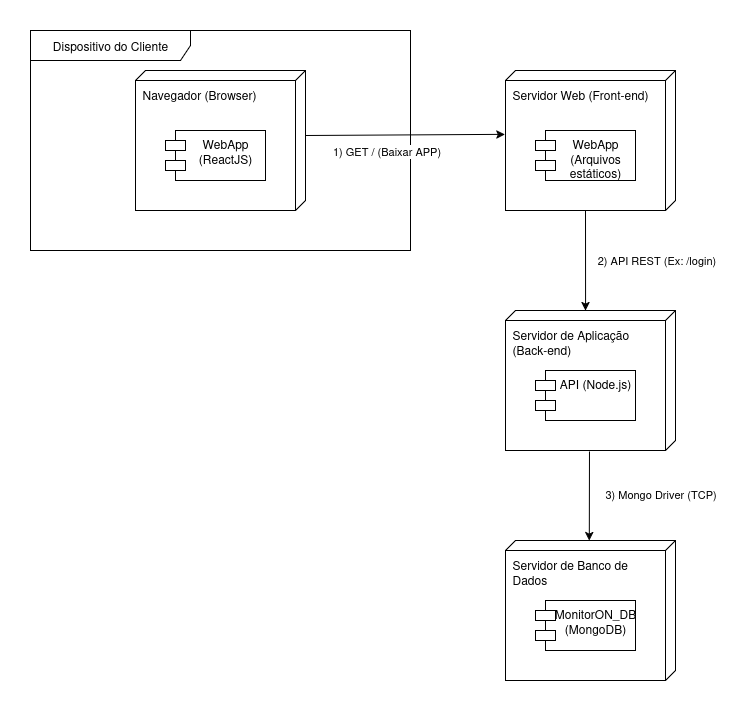

The diagram above was exported from draw.io. Its source (the exported page's mxGraphModel, read from the mxfile embedded in the PNG):
<mxGraphModel dx="3179" dy="1087" grid="1" gridSize="10" guides="1" tooltips="1" connect="1" arrows="1" fold="1" page="1" pageScale="1" pageWidth="827" pageHeight="1169" math="0" shadow="0">
  <root>
    <mxCell id="0" />
    <mxCell id="1" parent="0" />
    <mxCell id="2" value="Navegador (Browser)" style="verticalAlign=top;align=left;shape=cube;size=10;direction=south;fontStyle=0;html=1;boundedLbl=1;spacingLeft=5;whiteSpace=wrap;" vertex="1" parent="1">
      <mxGeometry x="-600" y="80" width="170" height="140" as="geometry" />
    </mxCell>
    <mxCell id="3" value="WebApp (ReactJS)" style="shape=module;align=left;spacingLeft=20;align=center;verticalAlign=top;whiteSpace=wrap;html=1;" vertex="1" parent="2">
      <mxGeometry x="30" y="60" width="100" height="50" as="geometry" />
    </mxCell>
    <mxCell id="4" value="Servidor Web (Front-end)" style="verticalAlign=top;align=left;shape=cube;size=10;direction=south;fontStyle=0;html=1;boundedLbl=1;spacingLeft=5;whiteSpace=wrap;" vertex="1" parent="1">
      <mxGeometry x="-230" y="80" width="170" height="140" as="geometry" />
    </mxCell>
    <mxCell id="5" value="WebApp (Arquivos estáticos)" style="shape=module;align=left;spacingLeft=20;align=center;verticalAlign=top;whiteSpace=wrap;html=1;" vertex="1" parent="4">
      <mxGeometry x="30" y="60" width="100" height="50" as="geometry" />
    </mxCell>
    <mxCell id="6" value="Servidor de Aplicação (Back-end)" style="verticalAlign=top;align=left;shape=cube;size=10;direction=south;fontStyle=0;html=1;boundedLbl=1;spacingLeft=5;whiteSpace=wrap;" vertex="1" parent="1">
      <mxGeometry x="-230" y="320" width="170" height="140" as="geometry" />
    </mxCell>
    <mxCell id="7" value="API (Node.js)" style="shape=module;align=left;spacingLeft=20;align=center;verticalAlign=top;whiteSpace=wrap;html=1;" vertex="1" parent="6">
      <mxGeometry x="30" y="60" width="100" height="50" as="geometry" />
    </mxCell>
    <mxCell id="8" value="Servidor de Banco de Dados" style="verticalAlign=top;align=left;shape=cube;size=10;direction=south;fontStyle=0;html=1;boundedLbl=1;spacingLeft=5;whiteSpace=wrap;" vertex="1" parent="1">
      <mxGeometry x="-230" y="550" width="170" height="140" as="geometry" />
    </mxCell>
    <mxCell id="9" value="MonitorON_DB (MongoDB)" style="shape=module;align=left;spacingLeft=20;align=center;verticalAlign=top;whiteSpace=wrap;html=1;" vertex="1" parent="8">
      <mxGeometry x="30" y="60" width="100" height="50" as="geometry" />
    </mxCell>
    <mxCell id="10" value="Dispositivo do Cliente" style="shape=umlFrame;whiteSpace=wrap;html=1;pointerEvents=0;recursiveResize=0;container=1;collapsible=0;width=160;" vertex="1" parent="1">
      <mxGeometry x="-705" y="40" width="380" height="220" as="geometry" />
    </mxCell>
    <mxCell id="11" value="" style="endArrow=classic;html=1;rounded=0;exitX=0;exitY=0;exitDx=65;exitDy=0;exitPerimeter=0;entryX=0.456;entryY=1.004;entryDx=0;entryDy=0;entryPerimeter=0;" edge="1" source="2" target="4" parent="1">
      <mxGeometry width="50" height="50" relative="1" as="geometry">
        <mxPoint x="-330" y="360" as="sourcePoint" />
        <mxPoint x="-280" y="310" as="targetPoint" />
      </mxGeometry>
    </mxCell>
    <mxCell id="12" value="1) GET / (Baixar APP)" style="edgeLabel;html=1;align=center;verticalAlign=middle;resizable=0;points=[];" vertex="1" connectable="0" parent="11">
      <mxGeometry x="0.2872" y="1" relative="1" as="geometry">
        <mxPoint x="-48" y="17" as="offset" />
      </mxGeometry>
    </mxCell>
    <mxCell id="13" value="" style="endArrow=classic;html=1;rounded=0;exitX=0;exitY=0;exitDx=140;exitDy=90;exitPerimeter=0;entryX=0;entryY=0.529;entryDx=0;entryDy=0;entryPerimeter=0;" edge="1" source="4" target="6" parent="1">
      <mxGeometry width="50" height="50" relative="1" as="geometry">
        <mxPoint x="-250" y="271" as="sourcePoint" />
        <mxPoint x="-51" y="270" as="targetPoint" />
      </mxGeometry>
    </mxCell>
    <mxCell id="14" value="2) API REST (Ex: /login)" style="edgeLabel;html=1;align=center;verticalAlign=middle;resizable=0;points=[];" vertex="1" connectable="0" parent="13">
      <mxGeometry x="0.2872" y="1" relative="1" as="geometry">
        <mxPoint x="69" y="-15" as="offset" />
      </mxGeometry>
    </mxCell>
    <mxCell id="15" value="" style="endArrow=classic;html=1;rounded=0;exitX=1.007;exitY=0.506;exitDx=0;exitDy=0;exitPerimeter=0;entryX=0;entryY=0.507;entryDx=0;entryDy=0;entryPerimeter=0;" edge="1" source="6" target="8" parent="1">
      <mxGeometry width="50" height="50" relative="1" as="geometry">
        <mxPoint x="-120" y="340" as="sourcePoint" />
        <mxPoint x="-120" y="440" as="targetPoint" />
      </mxGeometry>
    </mxCell>
    <mxCell id="16" value="3) Mongo Driver (TCP)" style="edgeLabel;html=1;align=center;verticalAlign=middle;resizable=0;points=[];" vertex="1" connectable="0" parent="15">
      <mxGeometry x="0.2872" y="1" relative="1" as="geometry">
        <mxPoint x="69" y="-15" as="offset" />
      </mxGeometry>
    </mxCell>
  </root>
</mxGraphModel>